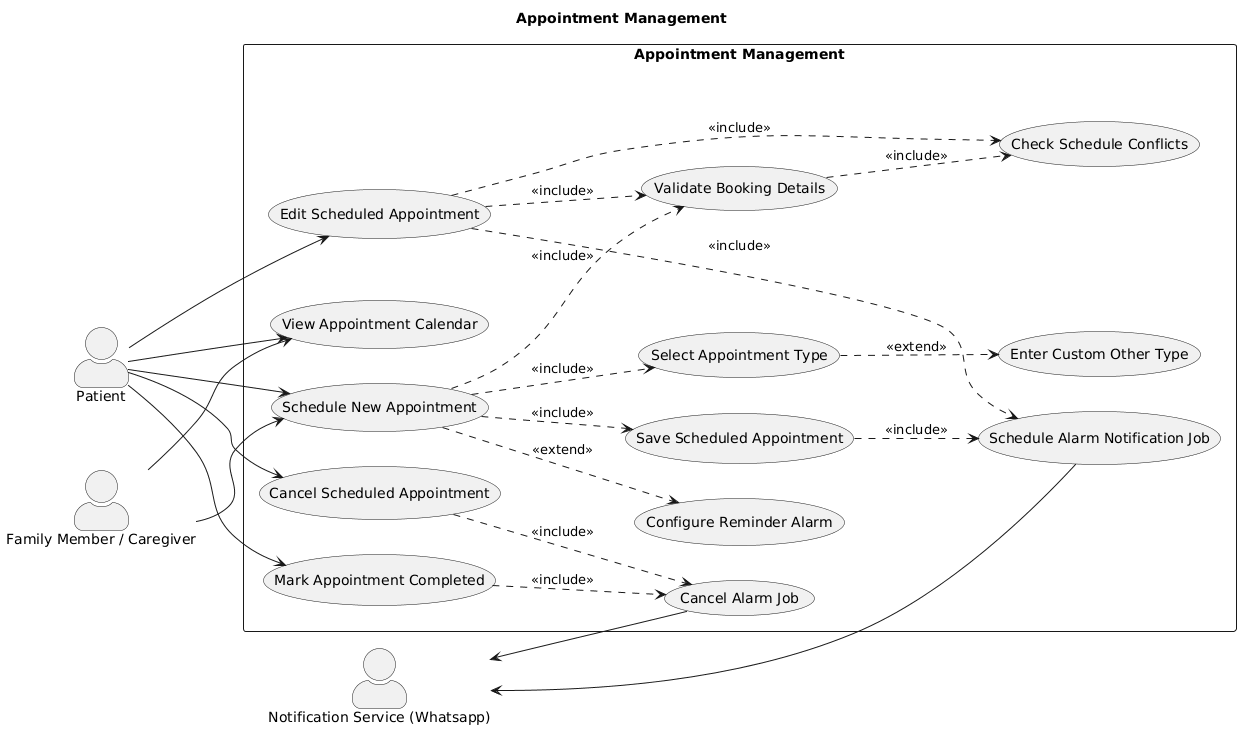

The diagram above was rendered by PlantUML. Its source (embedded in the PNG):
@startuml
title Appointment Management

left to right direction

skinparam packageStyle rectangle
skinparam shadowing false
skinparam ActorStyle awesome

actor Patient
actor "Family Member / Caregiver" as Caregiver
actor "Notification Service (Whatsapp)" as Notification

rectangle "Appointment Management" {
    usecase "View Appointment Calendar" as UC_ViewCalendar
    usecase "Schedule New Appointment" as UC_ScheduleApp
    usecase "Select Appointment Type" as UC_SelectType
    usecase "Enter Custom Other Type" as UC_CustomType
    usecase "Validate Booking Details" as UC_ValidateBooking
    usecase "Check Schedule Conflicts" as UC_CheckConflicts
    usecase "Save Scheduled Appointment" as UC_SaveApp
    usecase "Configure Reminder Alarm" as UC_ConfigReminder
    usecase "Edit Scheduled Appointment" as UC_EditApp
    usecase "Cancel Scheduled Appointment" as UC_CancelApp
    usecase "Mark Appointment Completed" as UC_CompleteApp
    
    usecase "Schedule Alarm Notification Job" as UC_ScheduleJob
    usecase "Cancel Alarm Job" as UC_CancelJob
    
    UC_ScheduleApp ..> UC_SelectType : <<include>>
    UC_SelectType ..> UC_CustomType : <<extend>>
    UC_ScheduleApp ..> UC_ValidateBooking : <<include>>
    UC_ValidateBooking ..> UC_CheckConflicts : <<include>>
    UC_ScheduleApp ..> UC_SaveApp : <<include>>
    UC_ScheduleApp ..> UC_ConfigReminder : <<extend>>
    
    UC_SaveApp ..> UC_ScheduleJob : <<include>>
    
    UC_EditApp ..> UC_ValidateBooking : <<include>>
    UC_EditApp ..> UC_CheckConflicts : <<include>>
    UC_EditApp ..> UC_ScheduleJob : <<include>>
    
    UC_CancelApp ..> UC_CancelJob : <<include>>
    UC_CompleteApp ..> UC_CancelJob : <<include>>
}

Patient --> UC_ViewCalendar
Patient --> UC_ScheduleApp
Patient --> UC_EditApp
Patient --> UC_CancelApp
Patient --> UC_CompleteApp

Caregiver --> UC_ViewCalendar
Caregiver --> UC_ScheduleApp

Notification <-- UC_ScheduleJob
Notification <-- UC_CancelJob
@enduml